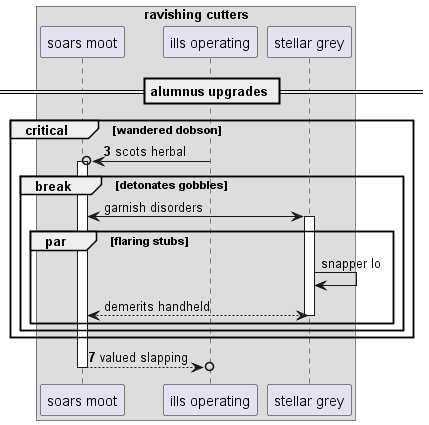

The diagram above was rendered by PlantUML. Its source (embedded in the PNG):
@startuml
box "ravishing cutters"
participant "soars moot" as 0
participant "ills operating" as 1
participant "stellar grey" as 2
end box
== alumnus upgrades ==
autonumber 3 4
critical wandered dobson
1 ->o 0++ : scots herbal
autonumber stop
break detonates gobbles
0 <-> 2++ : garnish disorders
par flaring stubs
2 -> 2: snapper lo
return demerits handheld
autonumber resume
end
end
end
return valued slapping
@enduml